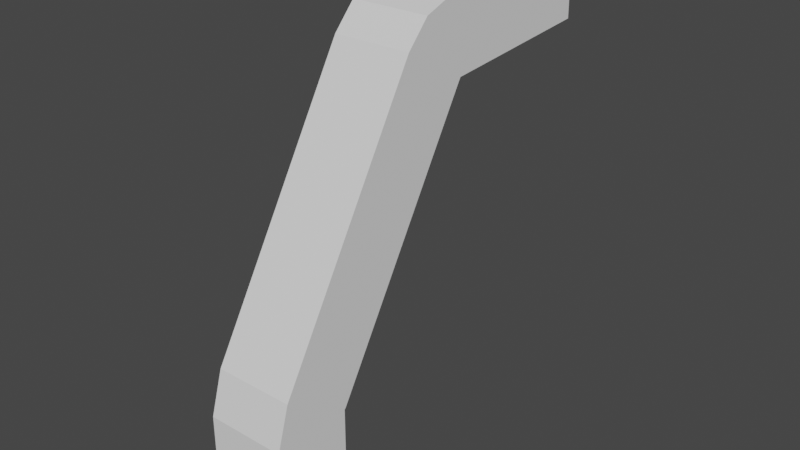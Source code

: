 # Source: Leg2.blend  (saved by Blender 2.90.8; exported with 4.5.12 LTS)
import bpy
from mathutils import Matrix  # noqa: F401  (used for matrix-valued properties, if any)

bpy.ops.wm.read_factory_settings(use_empty=True)
scene = bpy.context.scene
scene.name = 'Scene'

# ---- world
world_world = bpy.data.worlds.new('World'); scene.world = world_world
world_world.use_nodes = True; world_world.node_tree.nodes.clear()
_N = world_world.node_tree.nodes; _L = world_world.node_tree.links
n0 = _N.new('ShaderNodeOutputWorld'); n0.name = 'World Output'; n0.location = (300, 300)
n1 = _N.new('ShaderNodeBackground'); n1.name = 'Background'; n1.location = (10, 300)
n1.inputs[0].default_value = (0.05088, 0.05088, 0.05088, 1.0)
_L.new(n1.outputs[0], n0.inputs[0])
n0.is_active_output = True
world_world.color = (0.05088, 0.05088, 0.05088)
world_world.use_sun_shadow = False
world_world.sun_shadow_jitter_overblur = 0.0

# ---- meshes
me_cube_021 = bpy.data.meshes.new('Cube.021')
me_cube_021.from_pydata([(-0.175, -1.626, -1.868), (-0.175, -1.626, -1.518), (-0.175, -1.276, -1.868), (-0.175, -1.276, -1.518), (0.175, -1.626, -1.868), (0.175, -1.626, -1.518), (0.175, -1.276, -1.868), (0.175, -1.276, -1.518), (-0.175, -1.626, -1.357), (-0.175, -1.276, -1.357), (0.175, -1.276, -1.357), (0.175, -1.626, -1.357), (-0.175, -1.57, -1.169), (-0.175, -1.271, -1.353), (0.175, -1.271, -1.353), (0.175, -1.57, -1.169), (-0.175, -0.8984, -0.04159), (-0.175, -0.6003, -0.2251), (0.175, -0.6003, -0.2251), (0.175, -0.8984, -0.04159), (-0.175, -0.7966, 0.06716), (-0.175, -0.5968, -0.2203), (0.175, -0.5968, -0.2203), (0.175, -0.7966, 0.06716), (-0.175, -0.6005, 0.1358), (-0.175, -0.5938, -0.2142), (0.175, -0.5938, -0.2142), (0.175, -0.6005, 0.1358), (-0.175, 0.1441, 0.1908), (-0.175, 0.1508, -0.1591), (0.175, 0.1508, -0.1591), (0.175, 0.1441, 0.1908)], [], [(0, 1, 3, 2), (2, 3, 7, 6), (6, 7, 5, 4), (4, 5, 1, 0), (2, 6, 4, 0), (7, 3, 9, 10), (11, 10, 14, 15), (5, 7, 10, 11), (3, 1, 8, 9), (1, 5, 11, 8), (12, 15, 19, 16), (9, 8, 12, 13), (8, 11, 15, 12), (10, 9, 13, 14), (18, 17, 21, 22), (14, 13, 17, 18), (15, 14, 18, 19), (13, 12, 16, 17), (23, 22, 26, 27), (19, 18, 22, 23), (17, 16, 20, 21), (16, 19, 23, 20), (24, 27, 31, 28), (21, 20, 24, 25), (20, 23, 27, 24), (22, 21, 25, 26), (30, 29, 28, 31), (26, 25, 29, 30), (27, 26, 30, 31), (25, 24, 28, 29)])
_uv = me_cube_021.uv_layers.new(name='UVMap')
_uv.uv.foreach_set('vector', [0.375, 0.0, 0.625, 0.0, 0.625, 0.25, 0.375, 0.25, 0.375, 0.25, 0.625, 0.25, 0.625, 0.5, 0.375, 0.5, 0.375, 0.5, 0.625, 0.5, 0.625, 0.75, 0.375, 0.75, 0.375, 0.75, 0.625, 0.75, 0.625, 1.0, 0.375, 1.0, 0.125, 0.5, 0.375, 0.5, 0.375, 0.75, 0.125, 0.75, 0.625, 0.5, 0.625, 0.25, 0.625, 0.25, 0.625, 0.5, 0.625, 0.75, 0.625, 0.5, 0.625, 0.5, 0.625, 0.75, 0.625, 0.75, 0.625, 0.5, 0.625, 0.5, 0.625, 0.75, 0.625, 0.25, 0.625, 0.0, 0.625, 0.0, 0.625, 0.25, 0.625, 1.0, 0.625, 0.75, 0.625, 0.75, 0.625, 1.0, 0.625, 1.0, 0.625, 0.75, 0.625, 0.75, 0.625, 1.0, 0.625, 0.25, 0.625, 0.0, 0.625, 0.0, 0.625, 0.25, 0.625, 1.0, 0.625, 0.75, 0.625, 0.75, 0.625, 1.0, 0.625, 0.5, 0.625, 0.25, 0.625, 0.25, 0.625, 0.5, 0.625, 0.5, 0.625, 0.25, 0.625, 0.25, 0.625, 0.5, 0.625, 0.5, 0.625, 0.25, 0.625, 0.25, 0.625, 0.5, 0.625, 0.75, 0.625, 0.5, 0.625, 0.5, 0.625, 0.75, 0.625, 0.25, 0.625, 0.0, 0.625, 0.0, 0.625, 0.25, 0.625, 0.75, 0.625, 0.5, 0.625, 0.5, 0.625, 0.75, 0.625, 0.75, 0.625, 0.5, 0.625, 0.5, 0.625, 0.75, 0.625, 0.25, 0.625, 0.0, 0.625, 0.0, 0.625, 0.25, 0.625, 1.0, 0.625, 0.75, 0.625, 0.75, 0.625, 1.0, 0.625, 1.0, 0.625, 0.75, 0.625, 0.75, 0.625, 1.0, 0.625, 0.25, 0.625, 0.0, 0.625, 0.0, 0.625, 0.25, 0.625, 1.0, 0.625, 0.75, 0.625, 0.75, 0.625, 1.0, 0.625, 0.5, 0.625, 0.25, 0.625, 0.25, 0.625, 0.5, 0.625, 0.5, 0.875, 0.5, 0.875, 0.75, 0.625, 0.75, 0.625, 0.5, 0.625, 0.25, 0.625, 0.25, 0.625, 0.5, 0.625, 0.75, 0.625, 0.5, 0.625, 0.5, 0.625, 0.75, 0.625, 0.25, 0.625, 0.0, 0.625, 0.0, 0.625, 0.25])
me_cube_021.use_remesh_fix_poles = True
me_cube_021.use_remesh_preserve_attributes = False
me_cube_021.use_mirror_x = True
me_cube_021.update()

# ---- objects
ob_cube_042 = bpy.data.objects.new('Cube.042', me_cube_021)

# ---- transforms, parenting, visibility, modifiers, constraints
ob_cube_042.location = (0.0, 0.0, 0.0)
ob_cube_042.lineart.crease_threshold = 0.0
ob_cube_042.use_mesh_mirror_x = True

# ---- collection membership
scene.collection.objects.link(ob_cube_042)

# ---- scene / render settings (as saved in the file)
scene.frame_start = 1; scene.frame_end = 250; scene.frame_set(1)
scene.render.engine = 'BLENDER_EEVEE_NEXT'
scene.cycles.use_denoising = False
scene.cycles.samples = 128
scene.cycles.sampling_pattern = 'TABULATED_SOBOL'
scene.cycles.use_adaptive_sampling = False
scene.cycles.use_light_tree = False
scene.view_settings.view_transform = 'Filmic'
bpy.context.view_layer.update()

# ---- added for rendering (the .blend has no active camera and no usable light): camera, sun
cam_auto = bpy.data.cameras.new('AutoCamera')
cam_auto.lens = 50.0
cam_auto.sensor_width = 36.0
cam_auto.clip_end = 1000.0
ob_auto_camera = bpy.data.objects.new('AutoCamera', cam_auto)
scene.collection.objects.link(ob_auto_camera)
ob_auto_camera.location = (2.53687, -3.78189, 1.19096)
ob_auto_camera.rotation_euler = (1.09748, -7.21219e-08, 0.694738)
scene.camera = ob_auto_camera
light_auto_sun = bpy.data.lights.new('AutoSun', 'SUN')
light_auto_sun.energy = 3.0
light_auto_sun.angle = 0.0523599
ob_auto_sun = bpy.data.objects.new('AutoSun', light_auto_sun)
scene.collection.objects.link(ob_auto_sun)
ob_auto_sun.rotation_euler = (0.872665, 0.174533, 0.523599)
bpy.context.view_layer.update()
